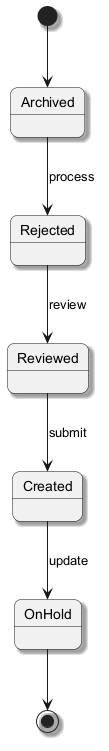

The diagram above was rendered by PlantUML. Its source (embedded in the PNG):
@startuml
skinparam backgroundColor #FFFFFF
skinparam roundCorner 15
skinparam shadowing true
[*] --> Archived
Archived --> Rejected : process
Rejected --> Reviewed : review
Reviewed --> Created : submit
Created --> OnHold : update
OnHold --> [*]
@enduml